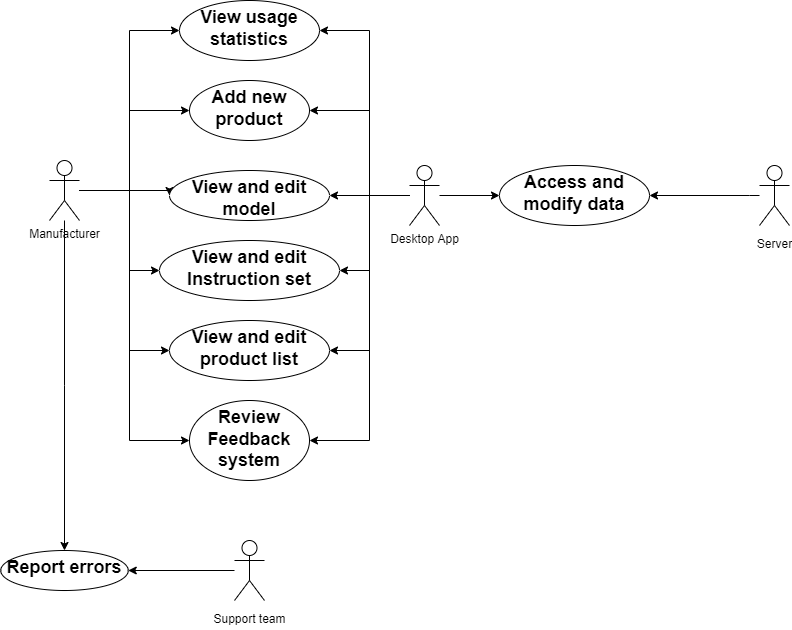

The diagram above was exported from draw.io. Its source (the exported page's mxGraphModel, read from the mxfile embedded in the PNG):
<mxGraphModel dx="1038" dy="547" grid="1" gridSize="10" guides="1" tooltips="1" connect="1" arrows="1" fold="1" page="1" pageScale="1" pageWidth="850" pageHeight="1100" math="0" shadow="0">
  <root>
    <mxCell id="0" />
    <mxCell id="1" parent="0" />
    <mxCell id="2Uvi3jVovQum5oE7J6ZC-3" value="" style="edgeStyle=orthogonalEdgeStyle;rounded=0;orthogonalLoop=1;jettySize=auto;html=1;" parent="1" source="2Uvi3jVovQum5oE7J6ZC-1" target="2Uvi3jVovQum5oE7J6ZC-2" edge="1">
      <mxGeometry relative="1" as="geometry">
        <Array as="points">
          <mxPoint x="160" y="240" />
          <mxPoint x="160" y="160" />
        </Array>
      </mxGeometry>
    </mxCell>
    <mxCell id="2Uvi3jVovQum5oE7J6ZC-7" value="" style="edgeStyle=orthogonalEdgeStyle;rounded=0;orthogonalLoop=1;jettySize=auto;html=1;fontSize=18;" parent="1" source="2Uvi3jVovQum5oE7J6ZC-1" target="2Uvi3jVovQum5oE7J6ZC-6" edge="1">
      <mxGeometry relative="1" as="geometry">
        <Array as="points">
          <mxPoint x="160" y="240" />
          <mxPoint x="160" y="400" />
        </Array>
      </mxGeometry>
    </mxCell>
    <mxCell id="2Uvi3jVovQum5oE7J6ZC-13" style="edgeStyle=orthogonalEdgeStyle;rounded=0;orthogonalLoop=1;jettySize=auto;html=1;entryX=0;entryY=0.5;entryDx=0;entryDy=0;fontSize=18;" parent="1" source="2Uvi3jVovQum5oE7J6ZC-1" target="2Uvi3jVovQum5oE7J6ZC-10" edge="1">
      <mxGeometry relative="1" as="geometry">
        <Array as="points">
          <mxPoint x="200" y="240" />
        </Array>
      </mxGeometry>
    </mxCell>
    <mxCell id="2Uvi3jVovQum5oE7J6ZC-26" style="edgeStyle=orthogonalEdgeStyle;rounded=0;orthogonalLoop=1;jettySize=auto;html=1;entryX=0;entryY=0.5;entryDx=0;entryDy=0;fontSize=18;" parent="1" source="2Uvi3jVovQum5oE7J6ZC-1" target="2Uvi3jVovQum5oE7J6ZC-24" edge="1">
      <mxGeometry relative="1" as="geometry">
        <Array as="points">
          <mxPoint x="160" y="240" />
          <mxPoint x="160" y="490" />
        </Array>
      </mxGeometry>
    </mxCell>
    <mxCell id="men9qNubIbo72HePFimJ-3" style="edgeStyle=orthogonalEdgeStyle;rounded=0;orthogonalLoop=1;jettySize=auto;html=1;entryX=0;entryY=0.5;entryDx=0;entryDy=0;" edge="1" parent="1" source="2Uvi3jVovQum5oE7J6ZC-1" target="men9qNubIbo72HePFimJ-1">
      <mxGeometry relative="1" as="geometry" />
    </mxCell>
    <mxCell id="men9qNubIbo72HePFimJ-13" style="edgeStyle=orthogonalEdgeStyle;rounded=0;orthogonalLoop=1;jettySize=auto;html=1;entryX=0;entryY=0.5;entryDx=0;entryDy=0;" edge="1" parent="1" source="2Uvi3jVovQum5oE7J6ZC-1" target="men9qNubIbo72HePFimJ-11">
      <mxGeometry relative="1" as="geometry">
        <Array as="points">
          <mxPoint x="160" y="240" />
          <mxPoint x="160" y="320" />
        </Array>
      </mxGeometry>
    </mxCell>
    <mxCell id="men9qNubIbo72HePFimJ-17" value="" style="edgeStyle=orthogonalEdgeStyle;rounded=0;orthogonalLoop=1;jettySize=auto;html=1;fontSize=12;" edge="1" parent="1" source="2Uvi3jVovQum5oE7J6ZC-1" target="men9qNubIbo72HePFimJ-16">
      <mxGeometry relative="1" as="geometry" />
    </mxCell>
    <mxCell id="2Uvi3jVovQum5oE7J6ZC-1" value="Manufacturer" style="shape=umlActor;verticalLabelPosition=bottom;verticalAlign=top;html=1;outlineConnect=0;" parent="1" vertex="1">
      <mxGeometry x="80" y="210" width="30" height="60" as="geometry" />
    </mxCell>
    <mxCell id="2Uvi3jVovQum5oE7J6ZC-2" value="&lt;font size=&quot;1&quot;&gt;&lt;b style=&quot;font-size: 18px&quot;&gt;Add new product&lt;/b&gt;&lt;/font&gt;" style="ellipse;whiteSpace=wrap;html=1;verticalAlign=top;" parent="1" vertex="1">
      <mxGeometry x="220" y="130" width="120" height="60" as="geometry" />
    </mxCell>
    <mxCell id="2Uvi3jVovQum5oE7J6ZC-5" value="" style="edgeStyle=orthogonalEdgeStyle;rounded=0;orthogonalLoop=1;jettySize=auto;html=1;" parent="1" source="2Uvi3jVovQum5oE7J6ZC-4" target="2Uvi3jVovQum5oE7J6ZC-2" edge="1">
      <mxGeometry relative="1" as="geometry">
        <Array as="points">
          <mxPoint x="400" y="245" />
          <mxPoint x="400" y="160" />
        </Array>
      </mxGeometry>
    </mxCell>
    <mxCell id="2Uvi3jVovQum5oE7J6ZC-11" value="" style="edgeStyle=orthogonalEdgeStyle;rounded=0;orthogonalLoop=1;jettySize=auto;html=1;fontSize=18;" parent="1" source="2Uvi3jVovQum5oE7J6ZC-4" target="2Uvi3jVovQum5oE7J6ZC-10" edge="1">
      <mxGeometry relative="1" as="geometry">
        <Array as="points">
          <mxPoint x="360" y="240" />
          <mxPoint x="360" y="240" />
        </Array>
      </mxGeometry>
    </mxCell>
    <mxCell id="2Uvi3jVovQum5oE7J6ZC-23" style="edgeStyle=orthogonalEdgeStyle;rounded=0;orthogonalLoop=1;jettySize=auto;html=1;entryX=1;entryY=0.5;entryDx=0;entryDy=0;fontSize=12;" parent="1" source="2Uvi3jVovQum5oE7J6ZC-4" target="2Uvi3jVovQum5oE7J6ZC-6" edge="1">
      <mxGeometry relative="1" as="geometry" />
    </mxCell>
    <mxCell id="2Uvi3jVovQum5oE7J6ZC-25" value="" style="edgeStyle=orthogonalEdgeStyle;rounded=0;orthogonalLoop=1;jettySize=auto;html=1;fontSize=12;" parent="1" source="2Uvi3jVovQum5oE7J6ZC-4" target="2Uvi3jVovQum5oE7J6ZC-24" edge="1">
      <mxGeometry relative="1" as="geometry">
        <Array as="points">
          <mxPoint x="400" y="245" />
          <mxPoint x="400" y="490" />
        </Array>
      </mxGeometry>
    </mxCell>
    <mxCell id="men9qNubIbo72HePFimJ-5" style="edgeStyle=orthogonalEdgeStyle;rounded=0;orthogonalLoop=1;jettySize=auto;html=1;entryX=1;entryY=0.5;entryDx=0;entryDy=0;" edge="1" parent="1" source="2Uvi3jVovQum5oE7J6ZC-4" target="men9qNubIbo72HePFimJ-1">
      <mxGeometry relative="1" as="geometry">
        <Array as="points">
          <mxPoint x="400" y="245" />
          <mxPoint x="400" y="80" />
        </Array>
      </mxGeometry>
    </mxCell>
    <mxCell id="men9qNubIbo72HePFimJ-7" style="edgeStyle=orthogonalEdgeStyle;rounded=0;orthogonalLoop=1;jettySize=auto;html=1;entryX=0;entryY=0.5;entryDx=0;entryDy=0;" edge="1" parent="1" source="2Uvi3jVovQum5oE7J6ZC-4" target="2Uvi3jVovQum5oE7J6ZC-28">
      <mxGeometry relative="1" as="geometry" />
    </mxCell>
    <mxCell id="men9qNubIbo72HePFimJ-12" value="" style="edgeStyle=orthogonalEdgeStyle;rounded=0;orthogonalLoop=1;jettySize=auto;html=1;" edge="1" parent="1" source="2Uvi3jVovQum5oE7J6ZC-4" target="men9qNubIbo72HePFimJ-11">
      <mxGeometry relative="1" as="geometry">
        <Array as="points">
          <mxPoint x="400" y="245" />
          <mxPoint x="400" y="320" />
        </Array>
      </mxGeometry>
    </mxCell>
    <mxCell id="2Uvi3jVovQum5oE7J6ZC-4" value="Desktop App" style="shape=umlActor;verticalLabelPosition=bottom;verticalAlign=top;html=1;outlineConnect=0;" parent="1" vertex="1">
      <mxGeometry x="440" y="215" width="30" height="60" as="geometry" />
    </mxCell>
    <mxCell id="2Uvi3jVovQum5oE7J6ZC-6" value="&lt;b&gt;&lt;font style=&quot;font-size: 18px&quot;&gt;View and edit product list&lt;/font&gt;&lt;/b&gt;" style="ellipse;whiteSpace=wrap;html=1;verticalAlign=top;" parent="1" vertex="1">
      <mxGeometry x="200" y="370" width="160" height="60" as="geometry" />
    </mxCell>
    <mxCell id="2Uvi3jVovQum5oE7J6ZC-10" value="&lt;b&gt;&lt;font style=&quot;font-size: 18px&quot;&gt;View and edit model&lt;/font&gt;&lt;/b&gt;" style="ellipse;whiteSpace=wrap;html=1;verticalAlign=top;" parent="1" vertex="1">
      <mxGeometry x="200" y="220" width="160" height="50" as="geometry" />
    </mxCell>
    <mxCell id="2Uvi3jVovQum5oE7J6ZC-24" value="&lt;b&gt;&lt;font style=&quot;font-size: 18px&quot;&gt;Review Feedback system&lt;/font&gt;&lt;/b&gt;" style="ellipse;whiteSpace=wrap;html=1;verticalAlign=top;" parent="1" vertex="1">
      <mxGeometry x="220" y="450" width="120" height="80" as="geometry" />
    </mxCell>
    <mxCell id="2Uvi3jVovQum5oE7J6ZC-29" value="" style="edgeStyle=orthogonalEdgeStyle;rounded=0;orthogonalLoop=1;jettySize=auto;html=1;fontSize=12;" parent="1" source="2Uvi3jVovQum5oE7J6ZC-27" target="2Uvi3jVovQum5oE7J6ZC-28" edge="1">
      <mxGeometry relative="1" as="geometry">
        <Array as="points">
          <mxPoint x="780" y="245" />
        </Array>
      </mxGeometry>
    </mxCell>
    <mxCell id="2Uvi3jVovQum5oE7J6ZC-27" value="&lt;font style=&quot;font-size: 12px&quot;&gt;Server&lt;/font&gt;" style="shape=umlActor;verticalLabelPosition=bottom;verticalAlign=top;html=1;outlineConnect=0;fontSize=18;" parent="1" vertex="1">
      <mxGeometry x="790" y="215" width="30" height="60" as="geometry" />
    </mxCell>
    <mxCell id="2Uvi3jVovQum5oE7J6ZC-28" value="&lt;b&gt;Access and modify data&lt;/b&gt;" style="ellipse;whiteSpace=wrap;html=1;fontSize=18;verticalAlign=top;" parent="1" vertex="1">
      <mxGeometry x="530" y="215" width="150" height="60" as="geometry" />
    </mxCell>
    <mxCell id="men9qNubIbo72HePFimJ-1" value="&lt;b&gt;View usage statistics&lt;/b&gt;" style="ellipse;whiteSpace=wrap;html=1;fontSize=18;verticalAlign=top;" vertex="1" parent="1">
      <mxGeometry x="210" y="50" width="140" height="60" as="geometry" />
    </mxCell>
    <mxCell id="men9qNubIbo72HePFimJ-11" value="&lt;b&gt;&lt;font style=&quot;font-size: 18px&quot;&gt;View and edit Instruction set&lt;/font&gt;&lt;/b&gt;" style="ellipse;whiteSpace=wrap;html=1;verticalAlign=top;" vertex="1" parent="1">
      <mxGeometry x="190" y="290" width="180" height="60" as="geometry" />
    </mxCell>
    <mxCell id="men9qNubIbo72HePFimJ-18" style="edgeStyle=orthogonalEdgeStyle;rounded=0;orthogonalLoop=1;jettySize=auto;html=1;entryX=1;entryY=0.5;entryDx=0;entryDy=0;fontSize=12;" edge="1" parent="1" source="men9qNubIbo72HePFimJ-14" target="men9qNubIbo72HePFimJ-16">
      <mxGeometry relative="1" as="geometry" />
    </mxCell>
    <mxCell id="men9qNubIbo72HePFimJ-14" value="&lt;font style=&quot;font-size: 12px&quot;&gt;Support team&lt;/font&gt;" style="shape=umlActor;verticalLabelPosition=bottom;verticalAlign=top;html=1;outlineConnect=0;fontSize=18;" vertex="1" parent="1">
      <mxGeometry x="265" y="590" width="30" height="60" as="geometry" />
    </mxCell>
    <mxCell id="men9qNubIbo72HePFimJ-16" value="&lt;font style=&quot;font-size: 18px&quot;&gt;&lt;b&gt;Report errors&lt;/b&gt;&lt;/font&gt;" style="ellipse;whiteSpace=wrap;html=1;verticalAlign=top;" vertex="1" parent="1">
      <mxGeometry x="31.25" y="600" width="127.5" height="40" as="geometry" />
    </mxCell>
  </root>
</mxGraphModel>